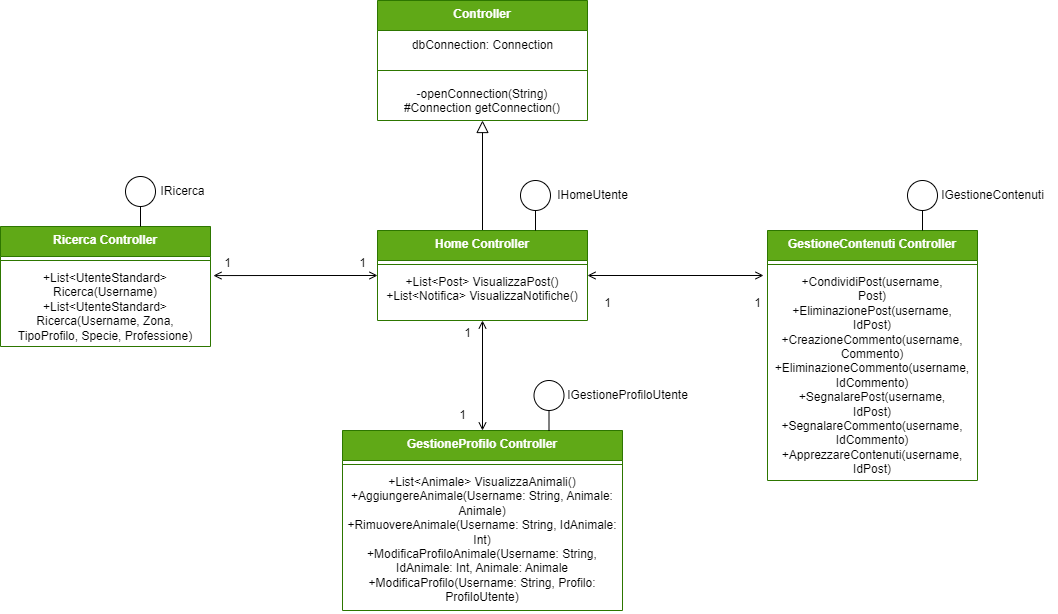

The diagram above was exported from draw.io. Its source (the exported page's mxGraphModel, read from the mxfile embedded in the PNG):
<mxGraphModel dx="2901" dy="1156" grid="1" gridSize="10" guides="1" tooltips="1" connect="1" arrows="1" fold="1" page="1" pageScale="1" pageWidth="827" pageHeight="1169" math="0" shadow="0">
  <root>
    <mxCell id="0" />
    <mxCell id="1" parent="0" />
    <mxCell id="LnVoANyj6Dh3y2EfFEzu-1" value="&lt;div&gt;GestioneProfilo Controller&lt;br&gt;&lt;/div&gt;" style="swimlane;fontStyle=1;align=center;verticalAlign=top;childLayout=stackLayout;horizontal=1;startSize=30;horizontalStack=0;resizeParent=1;resizeParentMax=0;resizeLast=0;collapsible=1;marginBottom=0;whiteSpace=wrap;html=1;fillColor=#60a917;fontColor=#ffffff;strokeColor=#2D7600;" parent="1" vertex="1">
      <mxGeometry x="85" y="560" width="280" height="180" as="geometry" />
    </mxCell>
    <mxCell id="LnVoANyj6Dh3y2EfFEzu-2" value="" style="line;strokeWidth=1;fillColor=none;align=left;verticalAlign=middle;spacingTop=-1;spacingLeft=3;spacingRight=3;rotatable=0;labelPosition=right;points=[];portConstraint=eastwest;strokeColor=inherit;" parent="LnVoANyj6Dh3y2EfFEzu-1" vertex="1">
      <mxGeometry y="30" width="280" height="8" as="geometry" />
    </mxCell>
    <mxCell id="LnVoANyj6Dh3y2EfFEzu-3" value="&lt;div&gt;+List&amp;lt;Animale&amp;gt; VisualizzaAnimali()&lt;br&gt;&lt;/div&gt;&lt;div&gt;+AggiungereAnimale(Username: String, Animale: Animale)&lt;/div&gt;&lt;div&gt;+RimuovereAnimale(Username: String, IdAnimale: Int)&lt;/div&gt;&lt;div&gt;+ModificaProfiloAnimale(Username: String, IdAnimale: Int, Animale: Animale&lt;br&gt;&lt;/div&gt;&lt;div&gt;+ModificaProfilo(Username: String, Profilo: ProfiloUtente)&lt;br&gt;&lt;/div&gt;" style="text;strokeColor=none;fillColor=none;align=center;verticalAlign=top;spacingLeft=4;spacingRight=4;overflow=hidden;rotatable=0;points=[[0,0.5],[1,0.5]];portConstraint=eastwest;whiteSpace=wrap;html=1;" parent="LnVoANyj6Dh3y2EfFEzu-1" vertex="1">
      <mxGeometry y="38" width="280" height="142" as="geometry" />
    </mxCell>
    <mxCell id="LnVoANyj6Dh3y2EfFEzu-18" style="edgeStyle=orthogonalEdgeStyle;rounded=0;orthogonalLoop=1;jettySize=auto;html=1;entryX=0.5;entryY=0;entryDx=0;entryDy=0;endArrow=open;endFill=0;startArrow=open;startFill=0;" parent="1" source="LnVoANyj6Dh3y2EfFEzu-4" target="LnVoANyj6Dh3y2EfFEzu-1" edge="1">
      <mxGeometry relative="1" as="geometry" />
    </mxCell>
    <mxCell id="LnVoANyj6Dh3y2EfFEzu-19" style="edgeStyle=orthogonalEdgeStyle;rounded=0;orthogonalLoop=1;jettySize=auto;html=1;entryX=-0.019;entryY=0.033;entryDx=0;entryDy=0;entryPerimeter=0;endArrow=open;endFill=0;startArrow=open;startFill=0;" parent="1" source="LnVoANyj6Dh3y2EfFEzu-4" target="LnVoANyj6Dh3y2EfFEzu-12" edge="1">
      <mxGeometry relative="1" as="geometry" />
    </mxCell>
    <mxCell id="LnVoANyj6Dh3y2EfFEzu-20" style="edgeStyle=orthogonalEdgeStyle;rounded=0;orthogonalLoop=1;jettySize=auto;html=1;entryX=1.014;entryY=0.135;entryDx=0;entryDy=0;entryPerimeter=0;endArrow=open;endFill=0;startArrow=open;startFill=0;" parent="1" source="LnVoANyj6Dh3y2EfFEzu-4" target="LnVoANyj6Dh3y2EfFEzu-9" edge="1">
      <mxGeometry relative="1" as="geometry" />
    </mxCell>
    <mxCell id="LnVoANyj6Dh3y2EfFEzu-21" style="edgeStyle=orthogonalEdgeStyle;rounded=0;orthogonalLoop=1;jettySize=auto;html=1;entryX=0.5;entryY=1;entryDx=0;entryDy=0;endArrow=block;endFill=0;startSize=12;endSize=10;" parent="1" source="LnVoANyj6Dh3y2EfFEzu-4" target="LnVoANyj6Dh3y2EfFEzu-14" edge="1">
      <mxGeometry relative="1" as="geometry" />
    </mxCell>
    <mxCell id="LnVoANyj6Dh3y2EfFEzu-4" value="Home Controller" style="swimlane;fontStyle=1;align=center;verticalAlign=top;childLayout=stackLayout;horizontal=1;startSize=30;horizontalStack=0;resizeParent=1;resizeParentMax=0;resizeLast=0;collapsible=1;marginBottom=0;whiteSpace=wrap;html=1;fillColor=#60a917;fontColor=#ffffff;strokeColor=#2D7600;" parent="1" vertex="1">
      <mxGeometry x="120" y="360" width="210" height="90" as="geometry" />
    </mxCell>
    <mxCell id="LnVoANyj6Dh3y2EfFEzu-5" value="" style="line;strokeWidth=1;fillColor=none;align=left;verticalAlign=middle;spacingTop=-1;spacingLeft=3;spacingRight=3;rotatable=0;labelPosition=right;points=[];portConstraint=eastwest;strokeColor=inherit;" parent="LnVoANyj6Dh3y2EfFEzu-4" vertex="1">
      <mxGeometry y="30" width="210" height="8" as="geometry" />
    </mxCell>
    <mxCell id="LnVoANyj6Dh3y2EfFEzu-6" value="&lt;div&gt;+List&amp;lt;Post&amp;gt; VisualizzaPost()&lt;/div&gt;&lt;div&gt;+List&amp;lt;Notifica&amp;gt; VisualizzaNotifiche()&lt;br&gt;&lt;/div&gt;" style="text;strokeColor=none;fillColor=none;align=center;verticalAlign=top;spacingLeft=4;spacingRight=4;overflow=hidden;rotatable=0;points=[[0,0.5],[1,0.5]];portConstraint=eastwest;whiteSpace=wrap;html=1;" parent="LnVoANyj6Dh3y2EfFEzu-4" vertex="1">
      <mxGeometry y="38" width="210" height="52" as="geometry" />
    </mxCell>
    <mxCell id="LnVoANyj6Dh3y2EfFEzu-7" value="Ricerca Controller" style="swimlane;fontStyle=1;align=center;verticalAlign=top;childLayout=stackLayout;horizontal=1;startSize=30;horizontalStack=0;resizeParent=1;resizeParentMax=0;resizeLast=0;collapsible=1;marginBottom=0;whiteSpace=wrap;html=1;fillColor=#60a917;fontColor=#ffffff;strokeColor=#2D7600;" parent="1" vertex="1">
      <mxGeometry x="-257" y="356" width="210" height="120" as="geometry" />
    </mxCell>
    <mxCell id="LnVoANyj6Dh3y2EfFEzu-8" value="" style="line;strokeWidth=1;fillColor=none;align=left;verticalAlign=middle;spacingTop=-1;spacingLeft=3;spacingRight=3;rotatable=0;labelPosition=right;points=[];portConstraint=eastwest;strokeColor=inherit;" parent="LnVoANyj6Dh3y2EfFEzu-7" vertex="1">
      <mxGeometry y="30" width="210" height="8" as="geometry" />
    </mxCell>
    <mxCell id="LnVoANyj6Dh3y2EfFEzu-9" value="&lt;div&gt;+List&amp;lt;UtenteStandard&amp;gt; Ricerca(Username)&lt;/div&gt;&lt;div&gt;+List&amp;lt;UtenteStandard&amp;gt; Ricerca(Username, Zona, TipoProfilo, Specie, Professione)&lt;br&gt;&lt;/div&gt;" style="text;strokeColor=none;fillColor=none;align=center;verticalAlign=top;spacingLeft=4;spacingRight=4;overflow=hidden;rotatable=0;points=[[0,0.5],[1,0.5]];portConstraint=eastwest;whiteSpace=wrap;html=1;" parent="LnVoANyj6Dh3y2EfFEzu-7" vertex="1">
      <mxGeometry y="38" width="210" height="82" as="geometry" />
    </mxCell>
    <mxCell id="LnVoANyj6Dh3y2EfFEzu-10" value="GestioneContenuti Controller" style="swimlane;fontStyle=1;align=center;verticalAlign=top;childLayout=stackLayout;horizontal=1;startSize=30;horizontalStack=0;resizeParent=1;resizeParentMax=0;resizeLast=0;collapsible=1;marginBottom=0;whiteSpace=wrap;html=1;fillColor=#60a917;fontColor=#ffffff;strokeColor=#2D7600;" parent="1" vertex="1">
      <mxGeometry x="510" y="360" width="210" height="250" as="geometry" />
    </mxCell>
    <mxCell id="LnVoANyj6Dh3y2EfFEzu-11" value="" style="line;strokeWidth=1;fillColor=none;align=left;verticalAlign=middle;spacingTop=-1;spacingLeft=3;spacingRight=3;rotatable=0;labelPosition=right;points=[];portConstraint=eastwest;strokeColor=inherit;" parent="LnVoANyj6Dh3y2EfFEzu-10" vertex="1">
      <mxGeometry y="30" width="210" height="8" as="geometry" />
    </mxCell>
    <mxCell id="LnVoANyj6Dh3y2EfFEzu-12" value="+CondividiPost(username,&lt;br&gt;Post)&lt;br&gt;+EliminazionePost(username,&lt;br&gt;IdPost)&lt;br&gt;+CreazioneCommento(username,&lt;br&gt;Commento)&lt;br&gt;+EliminazioneCommento(username,&lt;br&gt;IdCommento)&lt;br&gt;+SegnalarePost(username,&lt;br&gt;IdPost)&lt;br&gt;+SegnalareCommento(username, IdCommento)&lt;br&gt;+ApprezzareContenuti(username,&lt;br&gt;IdPost)" style="text;strokeColor=none;fillColor=none;align=center;verticalAlign=top;spacingLeft=4;spacingRight=4;overflow=hidden;rotatable=0;points=[[0,0.5],[1,0.5]];portConstraint=eastwest;whiteSpace=wrap;html=1;" parent="LnVoANyj6Dh3y2EfFEzu-10" vertex="1">
      <mxGeometry y="38" width="210" height="212" as="geometry" />
    </mxCell>
    <mxCell id="LnVoANyj6Dh3y2EfFEzu-14" value="Controller" style="swimlane;fontStyle=1;align=center;verticalAlign=top;childLayout=stackLayout;horizontal=1;startSize=30;horizontalStack=0;resizeParent=1;resizeParentMax=0;resizeLast=0;collapsible=1;marginBottom=0;whiteSpace=wrap;html=1;fillColor=#60a917;fontColor=#ffffff;strokeColor=#2D7600;" parent="1" vertex="1">
      <mxGeometry x="120" y="130" width="210" height="120" as="geometry" />
    </mxCell>
    <mxCell id="LnVoANyj6Dh3y2EfFEzu-17" value="dbConnection: Connection" style="text;html=1;align=center;verticalAlign=middle;resizable=0;points=[];autosize=1;strokeColor=none;fillColor=none;" parent="LnVoANyj6Dh3y2EfFEzu-14" vertex="1">
      <mxGeometry y="30" width="210" height="30" as="geometry" />
    </mxCell>
    <mxCell id="LnVoANyj6Dh3y2EfFEzu-15" value="" style="line;strokeWidth=1;fillColor=none;align=left;verticalAlign=middle;spacingTop=-1;spacingLeft=3;spacingRight=3;rotatable=0;labelPosition=right;points=[];portConstraint=eastwest;strokeColor=inherit;" parent="LnVoANyj6Dh3y2EfFEzu-14" vertex="1">
      <mxGeometry y="60" width="210" height="20" as="geometry" />
    </mxCell>
    <mxCell id="LnVoANyj6Dh3y2EfFEzu-16" value="-openConnection(String)&lt;br&gt;#Connection getConnection()" style="text;strokeColor=none;fillColor=none;align=center;verticalAlign=top;spacingLeft=4;spacingRight=4;overflow=hidden;rotatable=0;points=[[0,0.5],[1,0.5]];portConstraint=eastwest;whiteSpace=wrap;html=1;" parent="LnVoANyj6Dh3y2EfFEzu-14" vertex="1">
      <mxGeometry y="80" width="210" height="40" as="geometry" />
    </mxCell>
    <mxCell id="LnVoANyj6Dh3y2EfFEzu-22" value="1" style="text;html=1;align=center;verticalAlign=middle;resizable=0;points=[];autosize=1;strokeColor=none;fillColor=none;" parent="1" vertex="1">
      <mxGeometry x="-45" y="378" width="30" height="30" as="geometry" />
    </mxCell>
    <mxCell id="LnVoANyj6Dh3y2EfFEzu-23" value="1" style="text;html=1;align=center;verticalAlign=middle;resizable=0;points=[];autosize=1;strokeColor=none;fillColor=none;" parent="1" vertex="1">
      <mxGeometry x="90" y="378" width="30" height="30" as="geometry" />
    </mxCell>
    <mxCell id="LnVoANyj6Dh3y2EfFEzu-24" value="1" style="text;html=1;align=center;verticalAlign=middle;resizable=0;points=[];autosize=1;strokeColor=none;fillColor=none;" parent="1" vertex="1">
      <mxGeometry x="195" y="448" width="30" height="30" as="geometry" />
    </mxCell>
    <mxCell id="LnVoANyj6Dh3y2EfFEzu-26" value="1" style="text;html=1;align=center;verticalAlign=middle;resizable=0;points=[];autosize=1;strokeColor=none;fillColor=none;" parent="1" vertex="1">
      <mxGeometry x="190" y="530" width="30" height="30" as="geometry" />
    </mxCell>
    <mxCell id="LnVoANyj6Dh3y2EfFEzu-27" value="1" style="text;html=1;align=center;verticalAlign=middle;resizable=0;points=[];autosize=1;strokeColor=none;fillColor=none;" parent="1" vertex="1">
      <mxGeometry x="485" y="418" width="30" height="30" as="geometry" />
    </mxCell>
    <mxCell id="LnVoANyj6Dh3y2EfFEzu-28" value="1" style="text;html=1;align=center;verticalAlign=middle;resizable=0;points=[];autosize=1;strokeColor=none;fillColor=none;" parent="1" vertex="1">
      <mxGeometry x="335" y="418" width="30" height="30" as="geometry" />
    </mxCell>
    <mxCell id="LnVoANyj6Dh3y2EfFEzu-34" style="edgeStyle=orthogonalEdgeStyle;rounded=0;orthogonalLoop=1;jettySize=auto;html=1;entryX=0.75;entryY=0;entryDx=0;entryDy=0;endArrow=none;endFill=0;" parent="1" source="LnVoANyj6Dh3y2EfFEzu-33" target="LnVoANyj6Dh3y2EfFEzu-4" edge="1">
      <mxGeometry relative="1" as="geometry" />
    </mxCell>
    <mxCell id="LnVoANyj6Dh3y2EfFEzu-33" value="" style="ellipse;whiteSpace=wrap;html=1;aspect=fixed;" parent="1" vertex="1">
      <mxGeometry x="263" y="310" width="30" height="30" as="geometry" />
    </mxCell>
    <mxCell id="LnVoANyj6Dh3y2EfFEzu-35" value="IHomeUtente" style="text;html=1;align=center;verticalAlign=middle;resizable=0;points=[];autosize=1;strokeColor=none;fillColor=none;" parent="1" vertex="1">
      <mxGeometry x="290" y="310" width="90" height="30" as="geometry" />
    </mxCell>
    <mxCell id="LnVoANyj6Dh3y2EfFEzu-36" style="edgeStyle=orthogonalEdgeStyle;rounded=0;orthogonalLoop=1;jettySize=auto;html=1;entryX=0.75;entryY=0;entryDx=0;entryDy=0;endArrow=none;endFill=0;" parent="1" source="LnVoANyj6Dh3y2EfFEzu-37" edge="1">
      <mxGeometry relative="1" as="geometry">
        <mxPoint x="665" y="360" as="targetPoint" />
      </mxGeometry>
    </mxCell>
    <mxCell id="LnVoANyj6Dh3y2EfFEzu-37" value="" style="ellipse;whiteSpace=wrap;html=1;aspect=fixed;" parent="1" vertex="1">
      <mxGeometry x="650" y="310" width="30" height="30" as="geometry" />
    </mxCell>
    <mxCell id="LnVoANyj6Dh3y2EfFEzu-38" value="IGestioneContenuti" style="text;html=1;align=center;verticalAlign=middle;resizable=0;points=[];autosize=1;strokeColor=none;fillColor=none;" parent="1" vertex="1">
      <mxGeometry x="670" y="310" width="130" height="30" as="geometry" />
    </mxCell>
    <mxCell id="LnVoANyj6Dh3y2EfFEzu-39" style="edgeStyle=orthogonalEdgeStyle;rounded=0;orthogonalLoop=1;jettySize=auto;html=1;entryX=0.75;entryY=0;entryDx=0;entryDy=0;endArrow=none;endFill=0;" parent="1" source="LnVoANyj6Dh3y2EfFEzu-40" edge="1">
      <mxGeometry relative="1" as="geometry">
        <mxPoint x="-117" y="356" as="targetPoint" />
      </mxGeometry>
    </mxCell>
    <mxCell id="LnVoANyj6Dh3y2EfFEzu-40" value="" style="ellipse;whiteSpace=wrap;html=1;aspect=fixed;" parent="1" vertex="1">
      <mxGeometry x="-132" y="306" width="30" height="30" as="geometry" />
    </mxCell>
    <mxCell id="LnVoANyj6Dh3y2EfFEzu-41" value="IRicerca" style="text;html=1;align=center;verticalAlign=middle;resizable=0;points=[];autosize=1;strokeColor=none;fillColor=none;" parent="1" vertex="1">
      <mxGeometry x="-110" y="306" width="70" height="30" as="geometry" />
    </mxCell>
    <mxCell id="LnVoANyj6Dh3y2EfFEzu-42" style="edgeStyle=orthogonalEdgeStyle;rounded=0;orthogonalLoop=1;jettySize=auto;html=1;entryX=0.75;entryY=0;entryDx=0;entryDy=0;endArrow=none;endFill=0;" parent="1" source="LnVoANyj6Dh3y2EfFEzu-43" edge="1">
      <mxGeometry relative="1" as="geometry">
        <mxPoint x="291.5" y="560" as="targetPoint" />
      </mxGeometry>
    </mxCell>
    <mxCell id="LnVoANyj6Dh3y2EfFEzu-43" value="" style="ellipse;whiteSpace=wrap;html=1;aspect=fixed;" parent="1" vertex="1">
      <mxGeometry x="276.5" y="510" width="30" height="30" as="geometry" />
    </mxCell>
    <mxCell id="LnVoANyj6Dh3y2EfFEzu-44" value="IGestioneProfiloUtente" style="text;html=1;align=center;verticalAlign=middle;resizable=0;points=[];autosize=1;strokeColor=none;fillColor=none;" parent="1" vertex="1">
      <mxGeometry x="300" y="510" width="140" height="30" as="geometry" />
    </mxCell>
  </root>
</mxGraphModel>